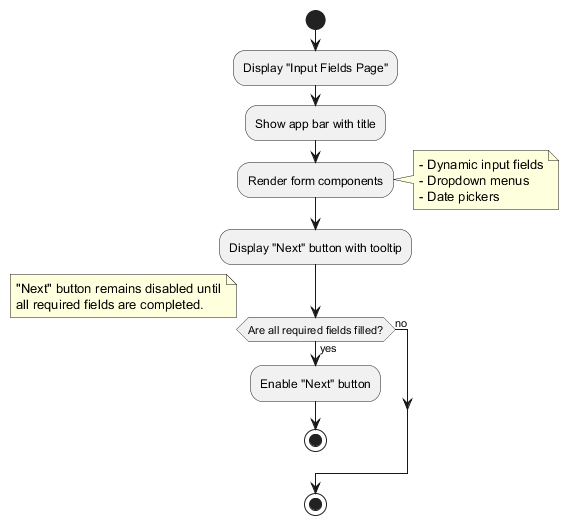

The diagram above was rendered by PlantUML. Its source (embedded in the PNG):
@startuml input-fields-structure
start
:Display "Input Fields Page";
:Show app bar with title;
:Render form components;
note right
  - Dynamic input fields
  - Dropdown menus
  - Date pickers
end note

:Display "Next" button with tooltip;

if (Are all required fields filled?) then (yes)
  :Enable "Next" button;
  stop
else (no)
  note right
    "Next" button remains disabled until
    all required fields are completed.
  end note
endif

stop
@enduml